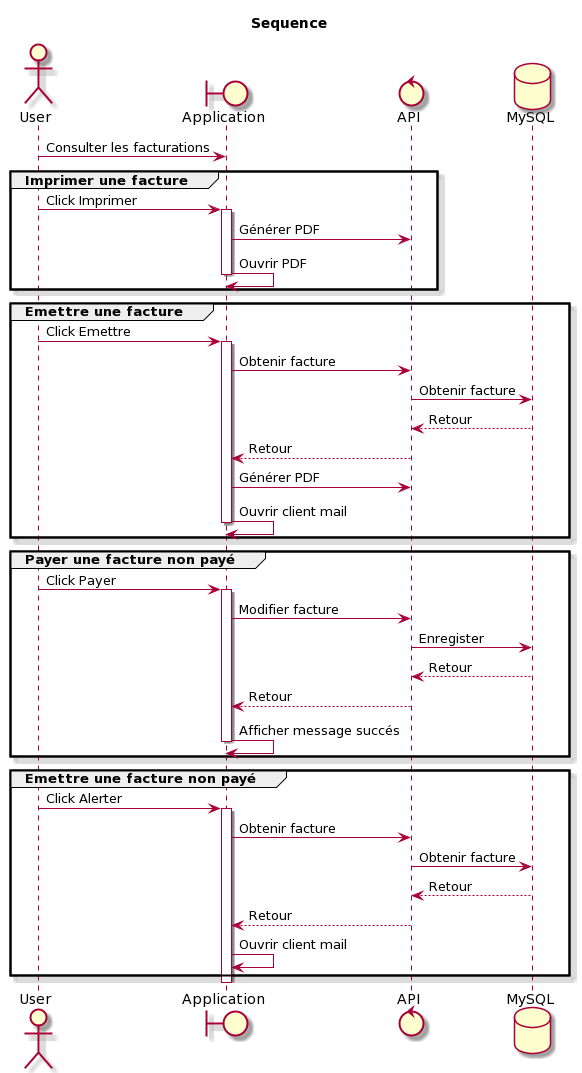

The diagram above was rendered by PlantUML. Its source (embedded in the PNG):
@startuml
skin rose

title "Sequence"

actor User
boundary "Application" as Application
control "API" as API
database MySQL

User -> Application : Consulter les facturations

group Imprimer une facture
    User -> Application : Click Imprimer
    activate Application
    Application -> API : Générer PDF
    Application -> Application : Ouvrir PDF
    deactivate Application
end

group Emettre une facture
    User -> Application : Click Emettre
    activate Application
    Application -> API : Obtenir facture
    API -> MySQL : Obtenir facture
    MySQL --> API : Retour
    API --> Application : Retour
    Application -> API : Générer PDF
    Application -> Application : Ouvrir client mail
    deactivate Application
end

group Payer une facture non payé
    User -> Application : Click Payer
    activate Application
    Application -> API : Modifier facture
    API -> MySQL : Enregister
    MySQL --> API : Retour
    API --> Application : Retour
    Application -> Application : Afficher message succés
    deactivate Application
end

group Emettre une facture non payé
    User -> Application : Click Alerter
    activate Application
    Application -> API : Obtenir facture
    API -> MySQL : Obtenir facture
    MySQL --> API : Retour
    API --> Application : Retour
    Application -> Application : Ouvrir client mail
end
    deactivate Application
@enduml